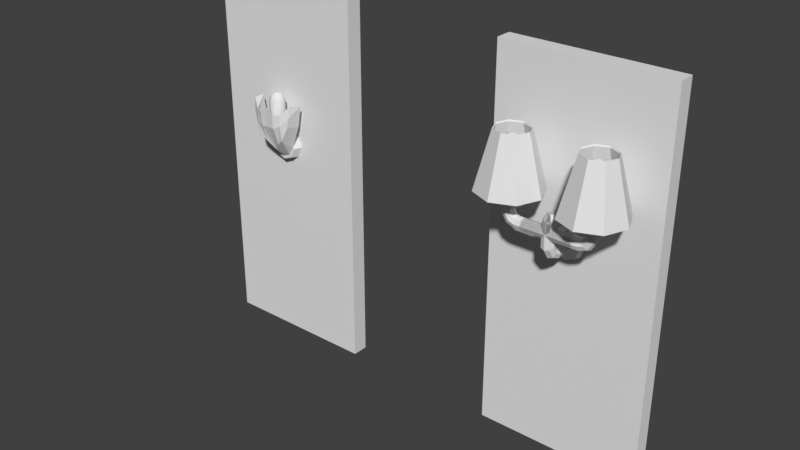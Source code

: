# Source: lamps.blend  (saved by Blender 2.79.0; exported with 4.5.12 LTS)
import bpy
from mathutils import Matrix  # noqa: F401  (used for matrix-valued properties, if any)

bpy.ops.wm.read_factory_settings(use_empty=True)
scene = bpy.context.scene
scene.name = 'Scene'

# ---- collections
col_collection_1 = bpy.data.collections.new('Collection 1'); scene.collection.children.link(col_collection_1)

# ---- materials (node trees are filled in below, after node groups)
mat_material_001 = bpy.data.materials.new('Material.001')
mat_material_001.alpha_threshold = 0.0
mat_material_001.use_transparent_shadow = False
mat_material_001.roughness = 0.5
mat_material_001.line_color = (0.0, 0.0, 0.0, 1.0)
mat_material = bpy.data.materials.new('Material')
mat_material.alpha_threshold = 0.0
mat_material.use_transparent_shadow = False
mat_material.roughness = 0.5
mat_material.line_color = (0.0, 0.0, 0.0, 1.0)

# ---- material node trees

# ---- world
world_world = bpy.data.worlds.new('World'); scene.world = world_world
world_world.color = (0.05088, 0.05088, 0.05088)
world_world.use_sun_shadow = False
world_world.sun_shadow_jitter_overblur = 0.0
world_world.cycles.sampling_method = 'MANUAL'

# ---- meshes
me_cube_003 = bpy.data.meshes.new('Cube.003')
me_cube_003.from_pydata([(0.5, 0.05, 0.0), (0.5, -0.05, 0.0), (-0.5, -0.05, 0.0), (-0.5, 0.05, 0.0), (0.5, 0.05, 2.3), (0.5, -0.05, 2.3), (-0.5, -0.05, 2.3), (-0.5, 0.05, 2.3)], [], [(0, 1, 2, 3), (4, 7, 6, 5), (0, 4, 5, 1), (1, 5, 6, 2), (2, 6, 7, 3), (4, 0, 3, 7)])
me_cube_003.materials.append(mat_material_001)
me_cube_003.use_remesh_preserve_volume = False
me_cube_003.use_remesh_preserve_attributes = False
me_cube_003.use_mirror_vertex_groups = False
me_cube_003.update()
me_cylinder = bpy.data.meshes.new('Cylinder')
me_cylinder.from_pydata([(-4.624e-08, 0.2715, 0.02778), (-4.606e-08, 0.2029, 0.01698), (0.07119, 0.2715, -0.001712), (0.06048, 0.2029, -0.008071), (0.1007, 0.2715, -0.07291), (0.08553, 0.2029, -0.06855), (0.07119, 0.2715, -0.1441), (0.06048, 0.2029, -0.129), (-5.504e-08, 0.2715, -0.1736), (-5.353e-08, 0.2029, -0.1541), (-0.07119, 0.2715, -0.1441), (-0.06048, 0.2029, -0.129), (-0.1007, 0.2715, -0.07291), (-0.08554, 0.2029, -0.06855), (-0.07119, 0.2715, -0.001712), (-0.06048, 0.2029, -0.008071), (-0.2412, 0.1359, 0.562), (-0.17, 0.1064, 0.562), (-0.1405, 0.03521, 0.562), (-0.17, -0.03598, 0.562), (-0.2412, -0.06547, 0.562), (-0.3124, -0.03598, 0.562), (-0.3418, 0.03521, 0.562), (-0.3124, 0.1064, 0.562), (-0.2412, 0.2236, 0.229), (-0.1079, 0.1684, 0.229), (-0.05274, 0.03521, 0.229), (-0.1079, -0.09803, 0.229), (-0.2412, -0.1532, 0.229), (-0.3744, -0.09803, 0.229), (-0.4296, 0.03521, 0.229), (-0.3744, 0.1684, 0.229), (-4.447e-08, 0.1659, -0.03244), (0.02554, 0.1659, -0.04302), (0.03611, 0.1659, -0.06855), (0.02554, 0.1659, -0.09409), (-4.762e-08, 0.1659, -0.1047), (-0.02554, 0.1659, -0.09409), (-0.03611, 0.1659, -0.06855), (-0.02554, 0.1659, -0.04302), (-4.447e-08, 0.1061, -0.03244), (0.02554, 0.1061, -0.04302), (0.03611, 0.1061, -0.06855), (0.02554, 0.1061, -0.09409), (-4.762e-08, 0.1061, -0.1047), (-0.02554, 0.1061, -0.09409), (-0.03611, 0.1061, -0.06855), (-0.02554, 0.1061, -0.04302), (-4.602e-08, 0.08296, -0.01778), (0.02554, 0.07666, -0.02628), (0.03611, 0.06145, -0.04679), (0.02554, 0.04624, -0.0673), (-4.917e-08, 0.03994, -0.0758), (-0.02554, 0.04624, -0.0673), (-0.03611, 0.06145, -0.04679), (-0.02554, 0.07666, -0.02628), (-4.714e-08, 0.06862, 0.009417), (0.02554, 0.05874, 0.005632), (0.03611, 0.0349, -0.003507), (0.02554, 0.01106, -0.01265), (-5.03e-08, 0.001179, -0.01643), (-0.02554, 0.01106, -0.01265), (-0.03611, 0.0349, -0.003507), (-0.02554, 0.05874, 0.005632), (-4.823e-08, 0.07022, 0.07003), (0.02554, 0.05965, 0.06998), (0.03611, 0.03411, 0.06985), (0.02554, 0.008578, 0.06973), (-5.139e-08, -0.001999, 0.06968), (-0.02554, 0.008578, 0.06973), (-0.03611, 0.03411, 0.06985), (-0.02554, 0.05965, 0.06998), (-4.823e-08, 0.06989, 0.1385), (0.02554, 0.05932, 0.1385), (0.03611, 0.03378, 0.1384), (0.02554, 0.008246, 0.1382), (-5.139e-08, -0.002331, 0.1382), (-0.02554, 0.008246, 0.1382), (-0.03611, 0.03378, 0.1384), (-0.02554, 0.05932, 0.1385), (-4.672e-08, 0.04865, 0.1765), (0.01065, 0.04424, 0.1764), (0.01506, 0.0336, 0.1764), (0.01065, 0.02295, 0.1763), (-4.803e-08, 0.01854, 0.1763), (-0.01065, 0.02295, 0.1763), (-0.01506, 0.0336, 0.1764), (-0.01065, 0.04424, 0.1764), (-0.2326, 0.05893, 0.06017), (-0.2166, 0.06926, 0.07934), (-0.1833, 0.06926, 0.06738), (0.1478, 0.06926, 0.06738), (-0.1833, 0.05893, 0.04245), (0.1478, 0.05893, 0.04245), (-0.1833, 0.034, 0.03212), (0.1478, 0.034, 0.03212), (-0.1833, 0.009075, 0.04245), (0.1478, 0.009075, 0.04245), (-0.1833, -0.001252, 0.06738), (0.1478, -0.001252, 0.06738), (-0.1833, 0.009075, 0.09231), (0.1478, 0.009075, 0.09231), (-0.1833, 0.034, 0.1026), (0.1478, 0.034, 0.1026), (-0.1833, 0.05893, 0.09231), (0.1478, 0.05893, 0.09231), (-0.2392, 0.034, 0.05223), (-0.2326, 0.009075, 0.06017), (-0.2166, -0.001252, 0.07934), (-0.2007, 0.009075, 0.09852), (-0.1941, 0.034, 0.1065), (-0.2007, 0.05893, 0.09852), (-0.2613, 0.05893, 0.1047), (-0.2375, 0.06926, 0.1121), (-0.2712, 0.034, 0.1017), (-0.2613, 0.009075, 0.1047), (-0.2375, -0.001252, 0.1121), (-0.2137, 0.009075, 0.1195), (-0.2038, 0.034, 0.1225), (-0.2137, 0.05893, 0.1195), (-0.2654, 0.05893, 0.1426), (-0.2404, 0.06926, 0.1427), (-0.2757, 0.034, 0.1425), (-0.2654, 0.009075, 0.1426), (-0.2404, -0.001252, 0.1427), (-0.2155, 0.009075, 0.1428), (-0.2052, 0.034, 0.1429), (-0.2155, 0.05893, 0.1428), (-0.2964, 0.08985, 0.1613), (-0.2406, 0.113, 0.1616), (-0.3195, 0.034, 0.1611), (-0.2964, -0.02184, 0.1613), (-0.2406, -0.04497, 0.1616), (-0.1847, -0.02184, 0.1619), (-0.1616, 0.034, 0.162), (-0.1847, 0.08985, 0.1619), (-0.2965, 0.08985, 0.1739), (-0.2406, 0.113, 0.1742), (-0.3196, 0.034, 0.1737), (-0.2965, -0.02184, 0.1739), (-0.2406, -0.04497, 0.1742), (-0.1848, -0.02184, 0.1745), (-0.1616, 0.034, 0.1746), (-0.1848, 0.08985, 0.1745), (-0.2638, 0.05713, 0.1809), (-0.2407, 0.06671, 0.181), (-0.2734, 0.034, 0.1808), (-0.2638, 0.01088, 0.1809), (-0.2407, 0.001297, 0.181), (-0.2175, 0.01088, 0.1811), (-0.208, 0.034, 0.1812), (-0.2175, 0.05713, 0.1811), (-0.2646, 0.05713, 0.3201), (-0.2414, 0.06671, 0.3202), (-0.2741, 0.034, 0.3201), (-0.2646, 0.01088, 0.3201), (-0.2414, 0.001297, 0.3202), (-0.2183, 0.01088, 0.3204), (-0.2087, 0.034, 0.3204), (-0.2183, 0.05713, 0.3204), (-0.2412, 0.1312, 0.5542), (-0.1733, 0.1031, 0.5542), (-0.1452, 0.03521, 0.5542), (-0.1733, -0.03264, 0.5542), (-0.2412, -0.06075, 0.5542), (-0.309, -0.03264, 0.5542), (-0.3371, 0.03521, 0.5542), (-0.309, 0.1031, 0.5542), (-0.2412, 0.2148, 0.2368), (-0.1142, 0.1622, 0.2368), (-0.06158, 0.03521, 0.2368), (-0.1142, -0.09178, 0.2368), (-0.2412, -0.1444, 0.2368), (-0.3681, -0.09178, 0.2368), (-0.4207, 0.03521, 0.2368), (-0.3681, 0.1622, 0.2368)], [], [(0, 1, 3, 2), (2, 3, 5, 4), (4, 5, 7, 6), (6, 7, 9, 8), (8, 9, 11, 10), (10, 11, 13, 12), (5, 3, 33, 34), (12, 13, 15, 14), (14, 15, 1, 0), (0, 2, 4, 6, 8, 10, 12, 14), (21, 22, 30, 29), (24, 25, 26, 27, 28, 29, 30, 31), (19, 20, 28, 27), (22, 23, 31, 30), (17, 18, 26, 25), (20, 21, 29, 28), (23, 16, 24, 31), (16, 17, 25, 24), (18, 19, 27, 26), (34, 33, 41, 42), (11, 9, 36, 37), (1, 15, 39, 32), (3, 1, 32, 33), (7, 5, 34, 35), (13, 11, 37, 38), (9, 7, 35, 36), (15, 13, 38, 39), (40, 47, 55, 48), (39, 38, 46, 47), (37, 36, 44, 45), (35, 34, 42, 43), (33, 32, 40, 41), (32, 39, 47, 40), (38, 37, 45, 46), (36, 35, 43, 44), (51, 50, 58, 59), (46, 45, 53, 54), (44, 43, 51, 52), (42, 41, 49, 50), (47, 46, 54, 55), (45, 44, 52, 53), (43, 42, 50, 51), (41, 40, 48, 49), (63, 62, 70, 71), (49, 48, 56, 57), (48, 55, 63, 56), (54, 53, 61, 62), (52, 51, 59, 60), (50, 49, 57, 58), (55, 54, 62, 63), (53, 52, 60, 61), (68, 67, 75, 76), (61, 60, 68, 69), (59, 58, 66, 67), (57, 56, 64, 65), (56, 63, 71, 64), (62, 61, 69, 70), (60, 59, 67, 68), (58, 57, 65, 66), (72, 79, 87, 80), (66, 65, 73, 74), (71, 70, 78, 79), (69, 68, 76, 77), (67, 66, 74, 75), (65, 64, 72, 73), (64, 71, 79, 72), (70, 69, 77, 78), (81, 80, 87, 86, 85, 84, 83, 82), (78, 77, 85, 86), (76, 75, 83, 84), (74, 73, 81, 82), (79, 78, 86, 87), (77, 76, 84, 85), (75, 74, 82, 83), (73, 72, 80, 81), (107, 108, 116, 115), (94, 96, 107, 106), (90, 91, 93, 92), (106, 107, 115, 114), (104, 90, 89, 111), (92, 93, 95, 94), (108, 109, 117, 116), (100, 102, 110, 109), (94, 95, 97, 96), (110, 111, 119, 118), (92, 94, 106, 88), (96, 97, 99, 98), (88, 106, 114, 112), (90, 92, 88, 89), (98, 99, 101, 100), (116, 117, 125, 124), (98, 100, 109, 108), (100, 101, 103, 102), (93, 91, 105, 103, 101, 99, 97, 95), (109, 110, 118, 117), (102, 103, 105, 104), (89, 88, 112, 113), (102, 104, 111, 110), (104, 105, 91, 90), (96, 98, 108, 107), (111, 89, 113, 119), (121, 120, 128, 129), (118, 119, 127, 126), (112, 114, 122, 120), (115, 116, 124, 123), (117, 118, 126, 125), (119, 113, 121, 127), (113, 112, 120, 121), (114, 115, 123, 122), (131, 132, 140, 139), (122, 123, 131, 130), (124, 125, 133, 132), (126, 127, 135, 134), (120, 122, 130, 128), (123, 124, 132, 131), (125, 126, 134, 133), (127, 121, 129, 135), (136, 138, 146, 144), (133, 134, 142, 141), (135, 129, 137, 143), (129, 128, 136, 137), (130, 131, 139, 138), (132, 133, 141, 140), (134, 135, 143, 142), (128, 130, 138, 136), (146, 147, 155, 154), (139, 140, 148, 147), (141, 142, 150, 149), (143, 137, 145, 151), (137, 136, 144, 145), (138, 139, 147, 146), (140, 141, 149, 148), (142, 143, 151, 150), (153, 152, 154, 155, 156, 157, 158, 159), (148, 149, 157, 156), (150, 151, 159, 158), (144, 146, 154, 152), (147, 148, 156, 155), (149, 150, 158, 157), (151, 145, 153, 159), (145, 144, 152, 153), (165, 173, 174, 166), (168, 175, 174, 173, 172, 171, 170, 169), (163, 171, 172, 164), (166, 174, 175, 167), (161, 169, 170, 162), (164, 172, 173, 165), (167, 175, 168, 160), (160, 168, 169, 161), (162, 170, 171, 163), (16, 160, 161, 17), (23, 167, 160, 16), (21, 165, 166, 22), (19, 163, 164, 20), (17, 161, 162, 18), (22, 166, 167, 23), (20, 164, 165, 21), (18, 162, 163, 19)])
me_cylinder.use_remesh_preserve_volume = False
me_cylinder.use_remesh_preserve_attributes = False
me_cylinder.use_mirror_vertex_groups = False
me_cylinder.update()
me_cube_005 = bpy.data.meshes.new('Cube.005')
me_cube_005.from_pydata([(0.02266, -0.1164, 1.669), (-6.338e-08, -0.107, 1.669), (-6.317e-08, -0.09103, 1.543), (-6.317e-08, -0.09103, 1.639), (0.03393, -0.1051, 1.543), (0.03393, -0.1051, 1.639), (0.04799, -0.139, 1.543), (0.04799, -0.139, 1.639), (0.03393, -0.173, 1.543), (0.03393, -0.173, 1.639), (-6.737e-08, -0.187, 1.543), (-6.737e-08, -0.187, 1.639), (-0.03393, -0.173, 1.543), (-0.03393, -0.173, 1.639), (-0.04799, -0.139, 1.543), (-0.04799, -0.139, 1.639), (-0.03393, -0.1051, 1.543), (-0.03393, -0.1051, 1.639), (0.03204, -0.139, 1.669), (0.02266, -0.1617, 1.669), (-6.618e-08, -0.1711, 1.669), (-0.02266, -0.1617, 1.669), (-0.03204, -0.139, 1.669), (-0.02266, -0.1164, 1.669), (0.009887, -0.1291, 1.679), (-6.361e-08, -0.125, 1.679), (0.01398, -0.139, 1.679), (0.009887, -0.1489, 1.679), (-6.484e-08, -0.153, 1.679), (-0.009887, -0.1489, 1.679), (-0.01398, -0.139, 1.679), (-0.009887, -0.1291, 1.679), (-9.252e-08, -0.1168, 1.494), (0.0157, -0.1233, 1.494), (0.0222, -0.139, 1.494), (0.0157, -0.1547, 1.494), (-9.446e-08, -0.1612, 1.494), (-0.0157, -0.1547, 1.494), (-0.0222, -0.139, 1.494), (-0.0157, -0.1233, 1.494), (2.549e-07, -0.1168, 1.364), (0.0157, -0.1233, 1.364), (0.0222, -0.139, 1.364), (0.0157, -0.1547, 1.364), (2.529e-07, -0.1612, 1.364), (-0.0157, -0.1547, 1.364), (-0.0222, -0.139, 1.364), (-0.0157, -0.1233, 1.364)], [], [(18, 0, 24, 26), (5, 3, 1, 0), (10, 11, 13, 12), (4, 5, 7, 6), (8, 9, 11, 10), (0, 1, 25, 24), (21, 20, 28, 29), (15, 13, 21, 22), (11, 9, 19, 20), (2, 3, 5, 4), (6, 7, 9, 8), (1, 23, 31, 25), (13, 11, 20, 21), (17, 15, 22, 23), (23, 22, 30, 31), (9, 7, 18, 19), (29, 28, 27, 26, 24, 25, 31, 30), (12, 13, 15, 14), (19, 18, 26, 27), (16, 2, 32, 39), (14, 15, 17, 16), (3, 17, 23, 1), (22, 21, 29, 30), (16, 17, 3, 2), (7, 5, 0, 18), (20, 19, 27, 28), (36, 37, 45, 44), (14, 16, 39, 38), (2, 4, 33, 32), (6, 8, 35, 34), (8, 10, 36, 35), (4, 6, 34, 33), (10, 12, 37, 36), (12, 14, 38, 37), (42, 43, 44, 45, 46, 47, 40, 41), (33, 34, 42, 41), (34, 35, 43, 42), (39, 32, 40, 47), (37, 38, 46, 45), (35, 36, 44, 43), (32, 33, 41, 40), (38, 39, 47, 46)])
me_cube_005.polygons.foreach_set('use_smooth', [True] * 42)
me_cube_005.materials.append(mat_material)
me_cube_005.use_remesh_preserve_volume = False
me_cube_005.use_remesh_preserve_attributes = False
me_cube_005.use_mirror_vertex_groups = False
me_cube_005.update()
me_cube_004 = bpy.data.meshes.new('Cube.004')
me_cube_004.from_pydata([(0.02266, -0.1164, 1.669), (-6.338e-08, -0.107, 1.669), (-6.317e-08, -0.09103, 1.543), (-6.317e-08, -0.09103, 1.639), (0.03393, -0.1051, 1.543), (0.03393, -0.1051, 1.639), (0.04799, -0.139, 1.543), (0.04799, -0.139, 1.639), (0.03393, -0.173, 1.543), (0.03393, -0.173, 1.639), (-6.737e-08, -0.187, 1.543), (-6.737e-08, -0.187, 1.639), (-0.03393, -0.173, 1.543), (-0.03393, -0.173, 1.639), (-0.04799, -0.139, 1.543), (-0.04799, -0.139, 1.639), (-0.03393, -0.1051, 1.543), (-0.03393, -0.1051, 1.639), (0.03204, -0.139, 1.669), (0.02266, -0.1617, 1.669), (-6.618e-08, -0.1711, 1.669), (-0.02266, -0.1617, 1.669), (-0.03204, -0.139, 1.669), (-0.02266, -0.1164, 1.669), (0.009887, -0.1291, 1.679), (-6.361e-08, -0.125, 1.679), (0.01398, -0.139, 1.679), (0.009887, -0.1489, 1.679), (-6.484e-08, -0.153, 1.679), (-0.009887, -0.1489, 1.679), (-0.01398, -0.139, 1.679), (-0.009887, -0.1291, 1.679), (-9.252e-08, -0.1168, 1.494), (0.0157, -0.1233, 1.494), (0.0222, -0.139, 1.494), (0.0157, -0.1547, 1.494), (-9.446e-08, -0.1612, 1.494), (-0.0157, -0.1547, 1.494), (-0.0222, -0.139, 1.494), (-0.0157, -0.1233, 1.494), (2.549e-07, -0.1168, 1.364), (0.0157, -0.1233, 1.364), (0.0222, -0.139, 1.364), (0.0157, -0.1547, 1.364), (2.529e-07, -0.1612, 1.364), (-0.0157, -0.1547, 1.364), (-0.0222, -0.139, 1.364), (-0.0157, -0.1233, 1.364)], [], [(18, 0, 24, 26), (5, 3, 1, 0), (10, 11, 13, 12), (4, 5, 7, 6), (8, 9, 11, 10), (0, 1, 25, 24), (21, 20, 28, 29), (15, 13, 21, 22), (11, 9, 19, 20), (2, 3, 5, 4), (6, 7, 9, 8), (1, 23, 31, 25), (13, 11, 20, 21), (17, 15, 22, 23), (23, 22, 30, 31), (9, 7, 18, 19), (29, 28, 27, 26, 24, 25, 31, 30), (12, 13, 15, 14), (19, 18, 26, 27), (16, 2, 32, 39), (14, 15, 17, 16), (3, 17, 23, 1), (22, 21, 29, 30), (16, 17, 3, 2), (7, 5, 0, 18), (20, 19, 27, 28), (36, 37, 45, 44), (14, 16, 39, 38), (2, 4, 33, 32), (6, 8, 35, 34), (8, 10, 36, 35), (4, 6, 34, 33), (10, 12, 37, 36), (12, 14, 38, 37), (42, 43, 44, 45, 46, 47, 40, 41), (33, 34, 42, 41), (34, 35, 43, 42), (39, 32, 40, 47), (37, 38, 46, 45), (35, 36, 44, 43), (32, 33, 41, 40), (38, 39, 47, 46)])
me_cube_004.polygons.foreach_set('use_smooth', [True] * 42)
me_cube_004.materials.append(mat_material)
me_cube_004.use_remesh_preserve_volume = False
me_cube_004.use_remesh_preserve_attributes = False
me_cube_004.use_mirror_vertex_groups = False
me_cube_004.update()
me_cube_001 = bpy.data.meshes.new('Cube.001')
me_cube_001.from_pydata([(0.5, 0.05, 0.0), (0.5, -0.05, 0.0), (-0.5, -0.05, 0.0), (-0.5, 0.05, 0.0), (0.5, 0.05, 2.3), (0.5, -0.05, 2.3), (-0.5, -0.05, 2.3), (-0.5, 0.05, 2.3)], [], [(0, 1, 2, 3), (4, 7, 6, 5), (0, 4, 5, 1), (1, 5, 6, 2), (2, 6, 7, 3), (4, 0, 3, 7)])
me_cube_001.materials.append(mat_material_001)
me_cube_001.use_remesh_preserve_volume = False
me_cube_001.use_remesh_preserve_attributes = False
me_cube_001.use_mirror_vertex_groups = False
me_cube_001.update()
me_cube = bpy.data.meshes.new('Cube')
me_cube.from_pydata([(-4.694e-08, -0.04247, 1.422), (-4.75e-08, -0.1025, 1.406), (-5.114e-08, -0.1025, 1.322), (-5.568e-08, -0.04247, 1.222), (-5.477e-08, -0.1025, 1.239), (-0.07071, -0.04247, 1.252), (-0.0588, -0.1025, 1.264), (-0.1, -0.04247, 1.322), (-0.08316, -0.1025, 1.322), (-0.07071, -0.04247, 1.393), (-0.0588, -0.1025, 1.381), (-0.04469, -0.1925, 1.372), (-0.04863, -0.2349, 1.573), (-0.04469, -0.1014, 1.277), (-0.04863, -0.2006, 1.543), (4.139e-10, -0.161, 1.316), (3.112e-11, -0.2371, 1.623), (0.0, -0.1014, 1.258), (-1.12e-10, -0.2254, 1.575), (-0.08799, -0.2047, 1.41), (-0.09149, -0.2161, 1.575), (-0.07224, -0.1014, 1.323), (-0.1042, -0.1901, 1.561), (-0.1291, -0.1938, 1.5), (-0.14, -0.1855, 1.629), (-0.1291, -0.1014, 1.479), (-0.1558, -0.1014, 1.62), (-0.04689, -0.2284, 1.484), (-0.04689, -0.1568, 1.442), (0.0, -0.1639, 1.459), (2.001e-10, -0.2267, 1.487), (-0.09008, -0.2181, 1.508), (-0.09008, -0.1509, 1.456), (-0.1409, -0.1905, 1.562), (-0.144, -0.1014, 1.558)], [], [(6, 4, 2), (8, 2, 10), (2, 1, 10), (3, 4, 6, 5), (5, 6, 8, 7), (6, 2, 8), (7, 8, 10, 9), (9, 10, 1, 0), (12, 14, 22, 20), (28, 14, 18, 29), (29, 18, 16, 30), (30, 16, 12, 27), (13, 17, 15, 11), (18, 14, 12, 16), (32, 21, 25, 34), (13, 11, 19, 21), (28, 13, 21, 32), (27, 12, 20, 31), (33, 24, 26, 34), (31, 20, 24, 33), (20, 22, 26, 24), (21, 19, 23, 25), (19, 31, 33, 23), (23, 33, 34, 25), (11, 27, 31, 19), (14, 28, 32, 22), (22, 32, 34, 26), (15, 30, 27, 11), (17, 29, 30, 15), (13, 28, 29, 17)])
me_cube.materials.append(mat_material)
me_cube.use_remesh_preserve_volume = False
me_cube.use_remesh_preserve_attributes = False
me_cube.use_mirror_vertex_groups = False
me_cube.update()
me_cube_002 = bpy.data.meshes.new('Cube.002')
me_cube_002.from_pydata([(0.02266, -0.1164, 1.669), (-6.338e-08, -0.107, 1.669), (-6.317e-08, -0.09103, 1.543), (-6.317e-08, -0.09103, 1.639), (0.03393, -0.1051, 1.543), (0.03393, -0.1051, 1.639), (0.04799, -0.139, 1.543), (0.04799, -0.139, 1.639), (0.03393, -0.173, 1.543), (0.03393, -0.173, 1.639), (-6.737e-08, -0.187, 1.543), (-6.737e-08, -0.187, 1.639), (-0.03393, -0.173, 1.543), (-0.03393, -0.173, 1.639), (-0.04799, -0.139, 1.543), (-0.04799, -0.139, 1.639), (-0.03393, -0.1051, 1.543), (-0.03393, -0.1051, 1.639), (0.03204, -0.139, 1.669), (0.02266, -0.1617, 1.669), (-6.618e-08, -0.1711, 1.669), (-0.02266, -0.1617, 1.669), (-0.03204, -0.139, 1.669), (-0.02266, -0.1164, 1.669), (0.009887, -0.1291, 1.679), (-6.361e-08, -0.125, 1.679), (0.01398, -0.139, 1.679), (0.009887, -0.1489, 1.679), (-6.484e-08, -0.153, 1.679), (-0.009887, -0.1489, 1.679), (-0.01398, -0.139, 1.679), (-0.009887, -0.1291, 1.679), (-9.252e-08, -0.1168, 1.494), (0.0157, -0.1233, 1.494), (0.0222, -0.139, 1.494), (0.0157, -0.1547, 1.494), (-9.446e-08, -0.1612, 1.494), (-0.0157, -0.1547, 1.494), (-0.0222, -0.139, 1.494), (-0.0157, -0.1233, 1.494), (2.549e-07, -0.1168, 1.364), (0.0157, -0.1233, 1.364), (0.0222, -0.139, 1.364), (0.0157, -0.1547, 1.364), (2.529e-07, -0.1612, 1.364), (-0.0157, -0.1547, 1.364), (-0.0222, -0.139, 1.364), (-0.0157, -0.1233, 1.364)], [], [(18, 0, 24, 26), (5, 3, 1, 0), (10, 11, 13, 12), (4, 5, 7, 6), (8, 9, 11, 10), (0, 1, 25, 24), (21, 20, 28, 29), (15, 13, 21, 22), (11, 9, 19, 20), (2, 3, 5, 4), (6, 7, 9, 8), (1, 23, 31, 25), (13, 11, 20, 21), (17, 15, 22, 23), (23, 22, 30, 31), (9, 7, 18, 19), (29, 28, 27, 26, 24, 25, 31, 30), (12, 13, 15, 14), (19, 18, 26, 27), (16, 2, 32, 39), (14, 15, 17, 16), (3, 17, 23, 1), (22, 21, 29, 30), (16, 17, 3, 2), (7, 5, 0, 18), (20, 19, 27, 28), (36, 37, 45, 44), (14, 16, 39, 38), (2, 4, 33, 32), (6, 8, 35, 34), (8, 10, 36, 35), (4, 6, 34, 33), (10, 12, 37, 36), (12, 14, 38, 37), (42, 43, 44, 45, 46, 47, 40, 41), (33, 34, 42, 41), (34, 35, 43, 42), (39, 32, 40, 47), (37, 38, 46, 45), (35, 36, 44, 43), (32, 33, 41, 40), (38, 39, 47, 46)])
me_cube_002.polygons.foreach_set('use_smooth', [True] * 42)
me_cube_002.materials.append(mat_material)
me_cube_002.use_remesh_preserve_volume = False
me_cube_002.use_remesh_preserve_attributes = False
me_cube_002.use_mirror_vertex_groups = False
me_cube_002.update()

# ---- objects
ob_wall1_001 = bpy.data.objects.new('Wall1.001', me_cube_003)
ob_walllamp2 = bpy.data.objects.new('WallLamp2', me_cylinder)
ob_lampbulb_002 = bpy.data.objects.new('LampBulb.002', me_cube_005)
ob_lampbulb_001 = bpy.data.objects.new('LampBulb.001', me_cube_004)
ob_wall1 = bpy.data.objects.new('Wall1', me_cube_001)
ob_walllamp = bpy.data.objects.new('WallLamp', me_cube)
ob_lampbulb = bpy.data.objects.new('LampBulb', me_cube_002)

# ---- transforms, parenting, visibility, modifiers, constraints
ob_wall1_001.location = (2.0, 0.0, 0.0)
ob_wall1_001.lock_rotations_4d = False
ob_wall1_001.empty_display_type = 'ARROWS'
ob_wall1_001.lineart.crease_threshold = 0.0
ob_walllamp2.parent = ob_wall1_001
ob_walllamp2.matrix_parent_inverse = Matrix(((1.0, 0.0, 0.0, -2.0), (0.0, 1.0, 0.0, -0.0), (0.0, 0.0, 1.0, -0.0), (0.0, 0.0, 0.0, 1.0)))
ob_walllamp2.location = (2.0, -0.3016, 1.392)
ob_walllamp2.lineart.crease_threshold = 0.0
_m = ob_walllamp2.modifiers.new('Mirror', 'MIRROR')
_m.merge_threshold = 0.0016
ob_lampbulb_002.parent = ob_walllamp2
ob_lampbulb_002.matrix_parent_inverse = Matrix(((1.0, 0.0, 0.0, -2.0), (0.0, 1.0, 0.0, 0.3016), (0.0, 0.0, 1.0, -1.392), (0.0, 0.0, 0.0, 1.0)))
ob_lampbulb_002.location = (2.24, -0.1385, 0.2476)
ob_lampbulb_002.lock_rotations_4d = False
ob_lampbulb_002.empty_display_type = 'ARROWS'
ob_lampbulb_002.lineart.crease_threshold = 0.0
ob_lampbulb_001.parent = ob_walllamp2
ob_lampbulb_001.matrix_parent_inverse = Matrix(((1.0, 0.0, 0.0, -2.0), (0.0, 1.0, 0.0, 0.3016), (0.0, 0.0, 1.0, -1.392), (0.0, 0.0, 0.0, 1.0)))
ob_lampbulb_001.location = (1.76, -0.1285, 0.2476)
ob_lampbulb_001.lock_rotations_4d = False
ob_lampbulb_001.empty_display_type = 'ARROWS'
ob_lampbulb_001.lineart.crease_threshold = 0.0
ob_wall1.location = (0.0, 0.0, 0.0)
ob_wall1.lock_rotations_4d = False
ob_wall1.empty_display_type = 'ARROWS'
ob_wall1.lineart.crease_threshold = 0.0
ob_walllamp.parent = ob_wall1
ob_walllamp.location = (0.0, 0.0, 0.0)
ob_walllamp.lock_rotations_4d = False
ob_walllamp.empty_display_type = 'ARROWS'
ob_walllamp.lineart.crease_threshold = 0.0
_m = ob_walllamp.modifiers.new('Mirror', 'MIRROR')
ob_lampbulb.parent = ob_walllamp
ob_lampbulb.location = (0.0, 0.0, 0.0)
ob_lampbulb.lock_rotations_4d = False
ob_lampbulb.empty_display_type = 'ARROWS'
ob_lampbulb.lineart.crease_threshold = 0.0

# ---- collection membership
col_collection_1.objects.link(ob_wall1_001)
col_collection_1.objects.link(ob_walllamp2)
col_collection_1.objects.link(ob_lampbulb_002)
col_collection_1.objects.link(ob_lampbulb_001)
col_collection_1.objects.link(ob_wall1)
col_collection_1.objects.link(ob_walllamp)
col_collection_1.objects.link(ob_lampbulb)

# ---- scene / render settings (as saved in the file)
scene.frame_start = 1; scene.frame_end = 250; scene.frame_set(1)
scene.render.engine = 'BLENDER_EEVEE_NEXT'
scene.render.resolution_percentage = 50
scene.render.dither_intensity = 0.0
scene.cycles.use_denoising = False
scene.cycles.samples = 128
scene.cycles.sampling_pattern = 'TABULATED_SOBOL'
scene.cycles.use_adaptive_sampling = False
scene.cycles.use_light_tree = False
scene.cycles.blur_glossy = 0.0
scene.cycles.sample_clamp_indirect = 0.0
scene.view_settings.view_transform = 'Standard'
bpy.context.view_layer.update()

# ---- added for rendering (the .blend has no active camera and no usable light): camera, sun
cam_auto = bpy.data.cameras.new('AutoCamera')
cam_auto.lens = 50.0
cam_auto.sensor_width = 36.0
cam_auto.clip_end = 1000.0
ob_auto_camera = bpy.data.objects.new('AutoCamera', cam_auto)
scene.collection.objects.link(ob_auto_camera)
ob_auto_camera.location = (4.5286, -4.43673, 3.97288)
ob_auto_camera.rotation_euler = (1.09748, -7.21219e-08, 0.694738)
scene.camera = ob_auto_camera
light_auto_sun = bpy.data.lights.new('AutoSun', 'SUN')
light_auto_sun.energy = 3.0
light_auto_sun.angle = 0.0523599
ob_auto_sun = bpy.data.objects.new('AutoSun', light_auto_sun)
scene.collection.objects.link(ob_auto_sun)
ob_auto_sun.rotation_euler = (0.872665, 0.174533, 0.523599)
bpy.context.view_layer.update()
